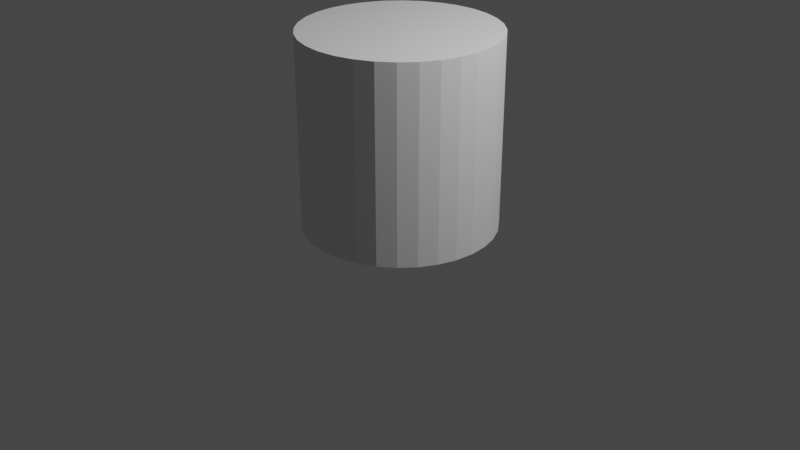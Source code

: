 # Source: laborOne.blend  (saved by Blender 2.93.20; exported with 4.5.12 LTS)
import bpy
from mathutils import Matrix  # noqa: F401  (used for matrix-valued properties, if any)

bpy.ops.wm.read_factory_settings(use_empty=True)
scene = bpy.context.scene
scene.name = 'Scene'

# ---- collections
col_collection = bpy.data.collections.new('Collection'); scene.collection.children.link(col_collection)

# ---- world
world_world = bpy.data.worlds.new('World'); scene.world = world_world
world_world.use_nodes = True; world_world.node_tree.nodes.clear()
_N = world_world.node_tree.nodes; _L = world_world.node_tree.links
n0 = _N.new('ShaderNodeOutputWorld'); n0.name = 'World Output'; n0.location = (300, 300)
n1 = _N.new('ShaderNodeBackground'); n1.name = 'Background'; n1.location = (10, 300)
n1.inputs[0].default_value = (0.05088, 0.05088, 0.05088, 1.0)
_L.new(n1.outputs[0], n0.inputs[0])
n0.is_active_output = True
world_world.color = (0.05088, 0.05088, 0.05088)
world_world.use_sun_shadow = False
world_world.sun_shadow_jitter_overblur = 0.0

# ---- cameras
cam_camera = bpy.data.cameras.new('Camera')
cam_camera.clip_end = 100.0
cam_camera.ortho_scale = 7.314

# ---- lights
light_light = bpy.data.lights.new('Light', 'POINT')
light_light.transmission_factor = 0.0
light_light.energy = 1000.0
light_light.shadow_soft_size = 0.1
light_light.shadow_maximum_resolution = 0.006
light_light.use_absolute_resolution = True

# ---- meshes
me_x = bpy.data.meshes.new('Цилиндр')
me_x.from_pydata([(2.16e-16, 1.015, -0.02727), (2.16e-16, 1.015, 1.973), (0.1951, 0.9953, -0.02727), (0.1951, 0.9953, 1.973), (0.3827, 0.9384, -0.02727), (0.3827, 0.9384, 1.973), (0.5556, 0.846, -0.02727), (0.5556, 0.846, 1.973), (0.7071, 0.7216, -0.02727), (0.7071, 0.7216, 1.973), (0.8315, 0.5701, -0.02727), (0.8315, 0.5701, 1.973), (0.9239, 0.3972, -0.02727), (0.9239, 0.3972, 1.973), (0.9808, 0.2096, -0.02727), (0.9808, 0.2096, 1.973), (1.0, 0.01452, -0.02727), (1.0, 0.01452, 1.973), (0.9808, -0.1806, -0.02727), (0.9808, -0.1806, 1.973), (0.9239, -0.3682, -0.02727), (0.9239, -0.3682, 1.973), (0.8315, -0.5411, -0.02727), (0.8315, -0.5411, 1.973), (0.7071, -0.6926, -0.02727), (0.7071, -0.6926, 1.973), (0.5556, -0.817, -0.02727), (0.5556, -0.817, 1.973), (0.3827, -0.9094, -0.02727), (0.3827, -0.9094, 1.973), (0.1951, -0.9663, -0.02727), (0.1951, -0.9663, 1.973), (-8.742e-08, -0.9855, -0.02727), (-8.742e-08, -0.9855, 1.973), (-0.1951, -0.9663, -0.02727), (-0.1951, -0.9663, 1.973), (-0.3827, -0.9094, -0.02727), (-0.3827, -0.9094, 1.973), (-0.5556, -0.817, -0.02727), (-0.5556, -0.817, 1.973), (-0.7071, -0.6926, -0.02727), (-0.7071, -0.6926, 1.973), (-0.8315, -0.5411, -0.02727), (-0.8315, -0.5411, 1.973), (-0.9239, -0.3682, -0.02727), (-0.9239, -0.3682, 1.973), (-0.9808, -0.1806, -0.02727), (-0.9808, -0.1806, 1.973), (-1.0, 0.01452, -0.02727), (-1.0, 0.01452, 1.973), (-0.9808, 0.2096, -0.02727), (-0.9808, 0.2096, 1.973), (-0.9239, 0.3972, -0.02727), (-0.9239, 0.3972, 1.973), (-0.8315, 0.5701, -0.02727), (-0.8315, 0.5701, 1.973), (-0.7071, 0.7216, -0.02727), (-0.7071, 0.7216, 1.973), (-0.5556, 0.846, -0.02727), (-0.5556, 0.846, 1.973), (-0.3827, 0.9384, -0.02727), (-0.3827, 0.9384, 1.973), (-0.1951, 0.9953, -0.02727), (-0.1951, 0.9953, 1.973)], [], [(0, 1, 3, 2), (2, 3, 5, 4), (4, 5, 7, 6), (6, 7, 9, 8), (8, 9, 11, 10), (10, 11, 13, 12), (12, 13, 15, 14), (14, 15, 17, 16), (16, 17, 19, 18), (18, 19, 21, 20), (20, 21, 23, 22), (22, 23, 25, 24), (24, 25, 27, 26), (26, 27, 29, 28), (28, 29, 31, 30), (30, 31, 33, 32), (32, 33, 35, 34), (34, 35, 37, 36), (36, 37, 39, 38), (38, 39, 41, 40), (40, 41, 43, 42), (42, 43, 45, 44), (44, 45, 47, 46), (46, 47, 49, 48), (48, 49, 51, 50), (50, 51, 53, 52), (52, 53, 55, 54), (54, 55, 57, 56), (56, 57, 59, 58), (58, 59, 61, 60), (3, 1, 63, 61, 59, 57, 55, 53, 51, 49, 47, 45, 43, 41, 39, 37, 35, 33, 31, 29, 27, 25, 23, 21, 19, 17, 15, 13, 11, 9, 7, 5), (60, 61, 63, 62), (62, 63, 1, 0), (0, 2, 4, 6, 8, 10, 12, 14, 16, 18, 20, 22, 24, 26, 28, 30, 32, 34, 36, 38, 40, 42, 44, 46, 48, 50, 52, 54, 56, 58, 60, 62)])
_uv = me_x.uv_layers.new(name='UVКарта')
_uv.uv.foreach_set('vector', [1.0, 0.5, 1.0, 1.0, 0.9688, 1.0, 0.9688, 0.5, 0.9688, 0.5, 0.9688, 1.0, 0.9375, 1.0, 0.9375, 0.5, 0.9375, 0.5, 0.9375, 1.0, 0.9062, 1.0, 0.9062, 0.5, 0.9062, 0.5, 0.9062, 1.0, 0.875, 1.0, 0.875, 0.5, 0.875, 0.5, 0.875, 1.0, 0.8438, 1.0, 0.8438, 0.5, 0.8438, 0.5, 0.8438, 1.0, 0.8125, 1.0, 0.8125, 0.5, 0.8125, 0.5, 0.8125, 1.0, 0.7812, 1.0, 0.7812, 0.5, 0.7812, 0.5, 0.7812, 1.0, 0.75, 1.0, 0.75, 0.5, 0.75, 0.5, 0.75, 1.0, 0.7188, 1.0, 0.7188, 0.5, 0.7188, 0.5, 0.7188, 1.0, 0.6875, 1.0, 0.6875, 0.5, 0.6875, 0.5, 0.6875, 1.0, 0.6562, 1.0, 0.6562, 0.5, 0.6562, 0.5, 0.6562, 1.0, 0.625, 1.0, 0.625, 0.5, 0.625, 0.5, 0.625, 1.0, 0.5938, 1.0, 0.5938, 0.5, 0.5938, 0.5, 0.5938, 1.0, 0.5625, 1.0, 0.5625, 0.5, 0.5625, 0.5, 0.5625, 1.0, 0.5312, 1.0, 0.5312, 0.5, 0.5312, 0.5, 0.5312, 1.0, 0.5, 1.0, 0.5, 0.5, 0.5, 0.5, 0.5, 1.0, 0.4688, 1.0, 0.4688, 0.5, 0.4688, 0.5, 0.4688, 1.0, 0.4375, 1.0, 0.4375, 0.5, 0.4375, 0.5, 0.4375, 1.0, 0.4062, 1.0, 0.4062, 0.5, 0.4062, 0.5, 0.4062, 1.0, 0.375, 1.0, 0.375, 0.5, 0.375, 0.5, 0.375, 1.0, 0.3438, 1.0, 0.3438, 0.5, 0.3438, 0.5, 0.3438, 1.0, 0.3125, 1.0, 0.3125, 0.5, 0.3125, 0.5, 0.3125, 1.0, 0.2812, 1.0, 0.2812, 0.5, 0.2812, 0.5, 0.2812, 1.0, 0.25, 1.0, 0.25, 0.5, 0.25, 0.5, 0.25, 1.0, 0.2188, 1.0, 0.2188, 0.5, 0.2188, 0.5, 0.2188, 1.0, 0.1875, 1.0, 0.1875, 0.5, 0.1875, 0.5, 0.1875, 1.0, 0.1562, 1.0, 0.1562, 0.5, 0.1562, 0.5, 0.1562, 1.0, 0.125, 1.0, 0.125, 0.5, 0.125, 0.5, 0.125, 1.0, 0.09375, 1.0, 0.09375, 0.5, 0.09375, 0.5, 0.09375, 1.0, 0.0625, 1.0, 0.0625, 0.5, 0.2968, 0.4854, 0.25, 0.49, 0.2032, 0.4854, 0.1582, 0.4717, 0.1167, 0.4496, 0.08029, 0.4197, 0.05045, 0.3833, 0.02827, 0.3418, 0.01461, 0.2968, 0.01, 0.25, 0.01461, 0.2032, 0.02827, 0.1582, 0.05045, 0.1167, 0.08029, 0.08029, 0.1167, 0.05045, 0.1582, 0.02827, 0.2032, 0.01461, 0.25, 0.01, 0.2968, 0.01461, 0.3418, 0.02827, 0.3833, 0.05045, 0.4197, 0.08029, 0.4496, 0.1167, 0.4717, 0.1582, 0.4854, 0.2032, 0.49, 0.25, 0.4854, 0.2968, 0.4717, 0.3418, 0.4496, 0.3833, 0.4197, 0.4197, 0.3833, 0.4496, 0.3418, 0.4717, 0.0625, 0.5, 0.0625, 1.0, 0.03125, 1.0, 0.03125, 0.5, 0.03125, 0.5, 0.03125, 1.0, 0.0, 1.0, 0.0, 0.5, 0.75, 0.49, 0.7968, 0.4854, 0.8418, 0.4717, 0.8833, 0.4496, 0.9197, 0.4197, 0.9496, 0.3833, 0.9717, 0.3418, 0.9854, 0.2968, 0.99, 0.25, 0.9854, 0.2032, 0.9717, 0.1582, 0.9496, 0.1167, 0.9197, 0.08029, 0.8833, 0.05045, 0.8418, 0.02827, 0.7968, 0.01461, 0.75, 0.01, 0.7032, 0.01461, 0.6582, 0.02827, 0.6167, 0.05045, 0.5803, 0.08029, 0.5504, 0.1167, 0.5283, 0.1582, 0.5146, 0.2032, 0.51, 0.25, 0.5146, 0.2968, 0.5283, 0.3418, 0.5504, 0.3833, 0.5803, 0.4197, 0.6167, 0.4496, 0.6582, 0.4717, 0.7032, 0.4854])
me_x.use_remesh_fix_poles = True
me_x.use_remesh_preserve_attributes = False
me_x.update()

# ---- objects
ob_light = bpy.data.objects.new('Light', light_light)
ob_camera = bpy.data.objects.new('Camera', cam_camera)
ob_x = bpy.data.objects.new('Цилиндр', me_x)

# ---- transforms, parenting, visibility, modifiers, constraints
ob_light.location = (4.076, 1.005, 5.904)
ob_light.rotation_euler = (0.6503, 0.05522, 1.866)
ob_light.lock_rotations_4d = False
ob_light.empty_display_type = 'ARROWS'
ob_light.color = (0.0, 0.0, 0.0, 0.0)
ob_light.lineart.crease_threshold = 0.0
ob_camera.location = (7.359, -6.926, 4.958)
ob_camera.rotation_euler = (1.109, 0.0, 0.8149)
ob_camera.lock_rotations_4d = False
ob_camera.empty_display_type = 'ARROWS'
ob_camera.color = (0.0, 0.0, 0.0, 0.0)
ob_camera.display_type = 'WIRE'
ob_camera.lineart.crease_threshold = 0.0
ob_x.location = (0.0, 0.0, 0.0)

# ---- collection membership
col_collection.objects.link(ob_light)
col_collection.objects.link(ob_camera)
col_collection.objects.link(ob_x)

# ---- scene / render settings (as saved in the file)
scene.camera = ob_camera
scene.frame_start = 1; scene.frame_end = 250; scene.frame_set(1)
scene.render.engine = 'BLENDER_EEVEE_NEXT'
scene.cycles.use_denoising = False
scene.cycles.samples = 128
scene.cycles.sampling_pattern = 'TABULATED_SOBOL'
scene.cycles.use_adaptive_sampling = False
scene.cycles.use_light_tree = False
scene.view_settings.view_transform = 'Filmic'
bpy.context.view_layer.update()
